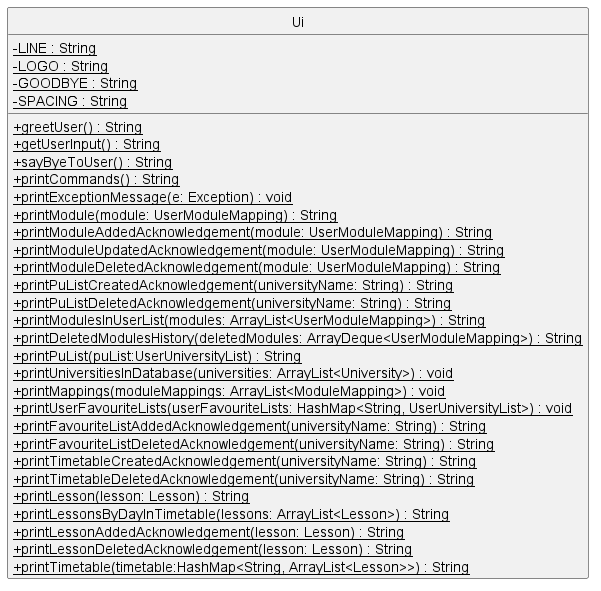

The diagram above was rendered by PlantUML. Its source (embedded in the PNG):
@startuml
'https://plantuml.com/class-diagram
hide circle
skinparam classAttributeIconSize 0

class Ui {
    {static} - LINE : String
    {static} - LOGO : String
    {static} - GOODBYE : String
    {static} - SPACING : String
    {static} + greetUser() : String
    {static} + getUserInput() : String
    {static} + sayByeToUser() : String
    {static} + printCommands() : String
    {static} + printExceptionMessage(e: Exception) : void
    {static} + printModule(module: UserModuleMapping) : String
    {static} + printModuleAddedAcknowledgement(module: UserModuleMapping) : String
    {static} + printModuleUpdatedAcknowledgement(module: UserModuleMapping) : String
    {static} + printModuleDeletedAcknowledgement(module: UserModuleMapping) : String
    {static} + printPuListCreatedAcknowledgement(universityName: String) : String
    {static} + printPuListDeletedAcknowledgement(universityName: String) : String
    {static} + printModulesInUserList(modules: ArrayList<UserModuleMapping>) : String
    {static} + printDeletedModulesHistory(deletedModules: ArrayDeque<UserModuleMapping>) : String
    {static} + printPuList(puList:UserUniversityList) : String
    {static} + printUniversitiesInDatabase(universities: ArrayList<University>) : void
    {static} + printMappings(moduleMappings: ArrayList<ModuleMapping>) : void
    {static} + printUserFavouriteLists(userFavouriteLists: HashMap<String, UserUniversityList>) : void
    {static} + printFavouriteListAddedAcknowledgement(universityName: String) : String
    {static} + printFavouriteListDeletedAcknowledgement(universityName: String) : String
    {static} + printTimetableCreatedAcknowledgement(universityName: String) : String
    {static} + printTimetableDeletedAcknowledgement(universityName: String) : String
    {static} + printLesson(lesson: Lesson) : String
    {static} + printLessonsByDayInTimetable(lessons: ArrayList<Lesson>) : String
    {static} + printLessonAddedAcknowledgement(lesson: Lesson) : String
    {static} + printLessonDeletedAcknowledgement(lesson: Lesson) : String
    {static} + printTimetable(timetable:HashMap<String, ArrayList<Lesson>>) : String
}

@enduml